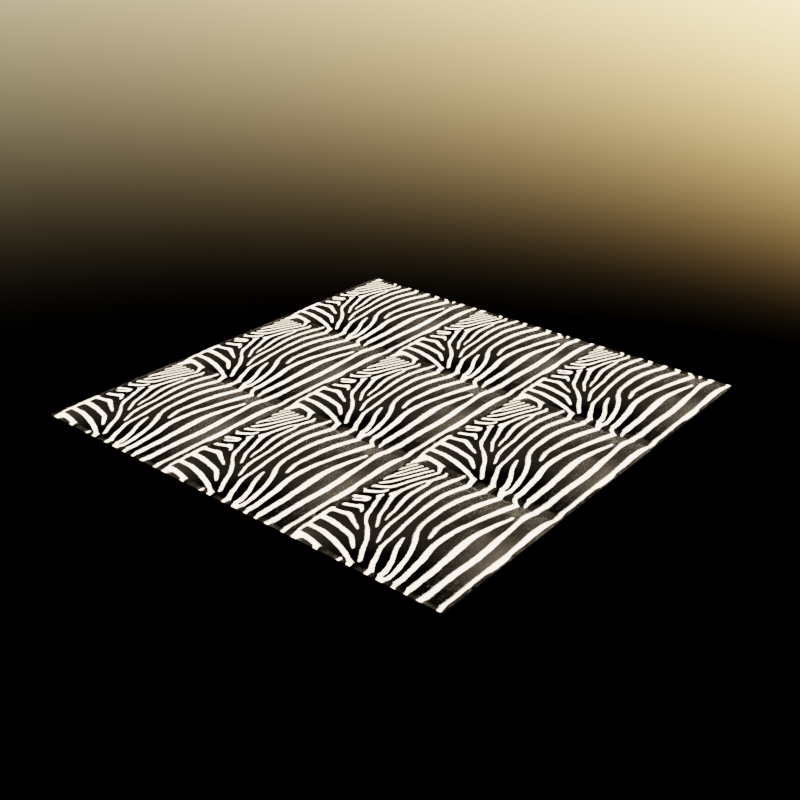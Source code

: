 # Source: zebra.blend  (saved by Blender 2.91.0; exported with 4.5.12 LTS)
import bpy
from mathutils import Matrix  # noqa: F401  (used for matrix-valued properties, if any)

bpy.ops.wm.read_factory_settings(use_empty=True)
scene = bpy.context.scene
scene.name = 'Scene'

# ---- collections
col_collection = bpy.data.collections.new('Collection'); scene.collection.children.link(col_collection)

# ---- images (referenced by path relative to the original .blend; pixels are not part of the script)
import os
ASSET_DIR = os.environ.get("B2B_ASSET_DIR", "")  # directory of the original .blend (textures are referenced by path, not embedded)
HERE = os.path.dirname(os.path.abspath(__file__))  # packed textures are extracted next to this script under _unpacked/

def load_image(name, relpath, width, height, colorspace="sRGB"):
    """Load a texture the original file referenced (path relative to the .blend, or extracted next to this script)."""
    p = next((c for c in (os.path.join(HERE, relpath), os.path.join(ASSET_DIR, relpath)) if relpath and os.path.exists(c)), "")
    if p:
        img = bpy.data.images.load(p, check_existing=True)
        img.name = name
    else:  # same state as the original file: an image datablock whose file is absent (Cycles renders it pink)
        img = bpy.data.images.new(name, width, height)
        img.source = "FILE"
        img.filepath = "//" + (relpath or name)
    img.colorspace_settings.name = colorspace
    return img
img_zebra_skin_tiled_jpg = load_image('zebra-skin-tiled.jpg', '_unpacked/zebra-skin-tiled.4d17a912.jpg', 1200, 1200, 'sRGB')

# ---- materials (node trees are filled in below, after node groups)
mat_skin_zebra = bpy.data.materials.new('skin-zebra')
mat_skin_zebra.use_preview_world = True

# ---- material node trees
mat_skin_zebra.use_nodes = True; mat_skin_zebra.node_tree.nodes.clear()
_N = mat_skin_zebra.node_tree.nodes; _L = mat_skin_zebra.node_tree.links
n0 = _N.new('ShaderNodeTexImage'); n0.name = 'Image Texture'; n0.location = (-364, 202)
n0.image = img_zebra_skin_tiled_jpg
n1 = _N.new('ShaderNodeOutputMaterial'); n1.name = 'Material Output'; n1.location = (300, 283)
n2 = _N.new('ShaderNodeValue'); n2.name = 'Value'; n2.location = (-1007, -166)
n2.outputs[0].default_value = 3.0
n3 = _N.new('ShaderNodeTexCoord'); n3.name = 'Texture Coordinate'; n3.location = (-892, 222)
n4 = _N.new('ShaderNodeMapping'); n4.name = 'Mapping'; n4.location = (-674, 207)
n4.width = 240
n5 = _N.new('ShaderNodeBsdfPrincipled'); n5.name = 'Principled BSDF'; n5.location = (-45, 217)
n5.distribution = 'GGX'
n5.subsurface_method = 'BURLEY'
n5.inputs[2].default_value = 0.0
n5.inputs[3].default_value = 1.45
n5.inputs[13].default_value = 0.0
n5.inputs[20].default_value = 0.0
n5.inputs[27].default_value = (0.0, 0.0, 0.0, 1.0)
n5.inputs[28].default_value = 1.0
_L.new(n5.outputs[0], n1.inputs[0])
_L.new(n0.outputs[0], n5.inputs[0])
_L.new(n4.outputs[0], n0.inputs[0])
_L.new(n3.outputs[2], n4.inputs[0])
_L.new(n2.outputs[0], n4.inputs[3])
n1.is_active_output = True

# ---- world
world_world = bpy.data.worlds.new('World'); scene.world = world_world
world_world.use_nodes = True; world_world.node_tree.nodes.clear()
_N = world_world.node_tree.nodes; _L = world_world.node_tree.links
n0 = _N.new('ShaderNodeBackground'); n0.name = 'Background'; n0.location = (10, 300)
n0.inputs[1].default_value = 0.5
n1 = _N.new('ShaderNodeOutputWorld'); n1.name = 'World Output'; n1.location = (300, 300)
n2 = _N.new('ShaderNodeTexSky'); n2.name = 'Sky Texture'; n2.location = (-190, 278)
_L.new(n0.outputs[0], n1.inputs[0])
_L.new(n2.outputs[0], n0.inputs[0])
n1.is_active_output = True
world_world.use_sun_shadow = False
world_world.sun_shadow_jitter_overblur = 0.0

# ---- meshes
me_plane = bpy.data.meshes.new('Plane')
me_plane.from_pydata([(-1.0, -1.0, 0.0), (1.0, -1.0, 0.0), (-1.0, 1.0, 0.0), (1.0, 1.0, 0.0)], [], [(0, 1, 3, 2)])
me_plane.polygons.foreach_set('material_index', [5])
_uv = me_plane.uv_layers.new(name='UVMap')
_uv.uv.foreach_set('vector', [0.0, 0.0, 1.0, 0.0, 1.0, 1.0, 0.0, 1.0])
me_plane.materials.append(None)
me_plane.materials.append(None)
me_plane.materials.append(None)
me_plane.materials.append(None)
me_plane.materials.append(None)
me_plane.materials.append(mat_skin_zebra)
me_plane.materials.append(None)
me_plane.use_remesh_fix_poles = True
me_plane.use_remesh_preserve_attributes = False
me_plane.use_mirror_vertex_groups = False
me_plane.update()

# ---- objects
ob_plane = bpy.data.objects.new('Plane', me_plane)

# ---- transforms, parenting, visibility, modifiers, constraints
ob_plane.location = (0.0, 0.0, 0.0)
ob_plane.lineart.crease_threshold = 0.0

# ---- collection membership
col_collection.objects.link(ob_plane)

# ---- scene / render settings (as saved in the file)
scene.frame_start = 1; scene.frame_end = 250; scene.frame_set(1)
scene.render.engine = 'CYCLES'
scene.render.resolution_x = 256
scene.render.resolution_y = 256
scene.cycles.use_denoising = False
scene.cycles.samples = 128
scene.cycles.sampling_pattern = 'TABULATED_SOBOL'
scene.cycles.use_adaptive_sampling = False
scene.cycles.use_light_tree = False
scene.view_settings.view_transform = 'Filmic'
bpy.context.view_layer.update()

# ---- added for rendering (the .blend has no active camera): camera
cam_auto = bpy.data.cameras.new('AutoCamera')
cam_auto.lens = 50.0
cam_auto.sensor_width = 36.0
cam_auto.clip_end = 1000.0
ob_auto_camera = bpy.data.objects.new('AutoCamera', cam_auto)
scene.collection.objects.link(ob_auto_camera)
ob_auto_camera.location = (2.61693, -3.14032, 2.09354)
ob_auto_camera.rotation_euler = (1.09748, -7.21219e-08, 0.694738)
scene.camera = ob_auto_camera
bpy.context.view_layer.update()
